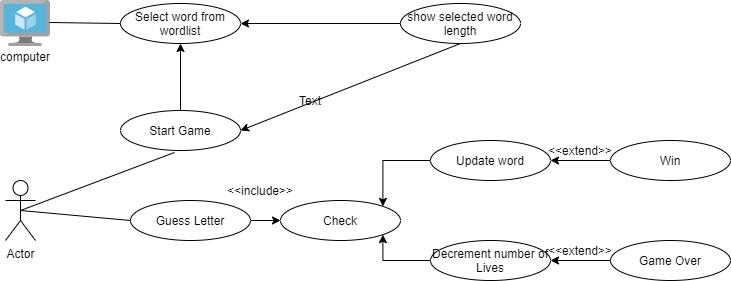

The diagram above was exported from draw.io. Its source (the exported page's mxGraphModel, read from the mxfile embedded in the PNG):
<mxGraphModel dx="868" dy="393" grid="1" gridSize="10" guides="1" tooltips="1" connect="1" arrows="1" fold="1" page="1" pageScale="1" pageWidth="850" pageHeight="1100" math="0" shadow="0">
  <root>
    <mxCell id="0" />
    <mxCell id="1" parent="0" />
    <mxCell id="0lkwxW5Pi3ItpKP9be38-1" value="Actor" style="shape=umlActor;verticalLabelPosition=bottom;verticalAlign=top;html=1;outlineConnect=0;" vertex="1" parent="1">
      <mxGeometry x="115" y="280" width="30" height="60" as="geometry" />
    </mxCell>
    <mxCell id="0lkwxW5Pi3ItpKP9be38-12" value="" style="aspect=fixed;html=1;points=[];align=center;image;fontSize=12;image=img/lib/mscae/Virtual_Machine.svg;" vertex="1" parent="1">
      <mxGeometry x="110" y="100" width="50" height="46" as="geometry" />
    </mxCell>
    <mxCell id="0lkwxW5Pi3ItpKP9be38-13" value="computer" style="text;html=1;strokeColor=none;fillColor=none;align=center;verticalAlign=middle;whiteSpace=wrap;rounded=0;" vertex="1" parent="1">
      <mxGeometry x="115" y="146" width="40" height="20" as="geometry" />
    </mxCell>
    <mxCell id="0lkwxW5Pi3ItpKP9be38-15" value="Select word from wordlist" style="ellipse;whiteSpace=wrap;html=1;" vertex="1" parent="1">
      <mxGeometry x="230" y="103" width="120" height="40" as="geometry" />
    </mxCell>
    <mxCell id="0lkwxW5Pi3ItpKP9be38-26" style="edgeStyle=orthogonalEdgeStyle;rounded=0;orthogonalLoop=1;jettySize=auto;html=1;entryX=1;entryY=0.5;entryDx=0;entryDy=0;" edge="1" parent="1" source="0lkwxW5Pi3ItpKP9be38-16" target="0lkwxW5Pi3ItpKP9be38-15">
      <mxGeometry relative="1" as="geometry" />
    </mxCell>
    <mxCell id="0lkwxW5Pi3ItpKP9be38-16" value="show selected word length" style="ellipse;whiteSpace=wrap;html=1;" vertex="1" parent="1">
      <mxGeometry x="510" y="103" width="120" height="40" as="geometry" />
    </mxCell>
    <mxCell id="0lkwxW5Pi3ItpKP9be38-29" style="edgeStyle=orthogonalEdgeStyle;rounded=0;orthogonalLoop=1;jettySize=auto;html=1;entryX=0.5;entryY=1;entryDx=0;entryDy=0;" edge="1" parent="1" source="0lkwxW5Pi3ItpKP9be38-17" target="0lkwxW5Pi3ItpKP9be38-15">
      <mxGeometry relative="1" as="geometry" />
    </mxCell>
    <mxCell id="0lkwxW5Pi3ItpKP9be38-17" value="Start Game" style="ellipse;whiteSpace=wrap;html=1;" vertex="1" parent="1">
      <mxGeometry x="230" y="210" width="120" height="40" as="geometry" />
    </mxCell>
    <mxCell id="0lkwxW5Pi3ItpKP9be38-33" value="" style="edgeStyle=orthogonalEdgeStyle;rounded=0;orthogonalLoop=1;jettySize=auto;html=1;" edge="1" parent="1" source="0lkwxW5Pi3ItpKP9be38-18" target="0lkwxW5Pi3ItpKP9be38-19">
      <mxGeometry relative="1" as="geometry" />
    </mxCell>
    <mxCell id="0lkwxW5Pi3ItpKP9be38-18" value="Guess Letter" style="ellipse;whiteSpace=wrap;html=1;" vertex="1" parent="1">
      <mxGeometry x="240" y="300" width="120" height="40" as="geometry" />
    </mxCell>
    <mxCell id="0lkwxW5Pi3ItpKP9be38-19" value="Check" style="ellipse;whiteSpace=wrap;html=1;" vertex="1" parent="1">
      <mxGeometry x="390" y="300" width="120" height="40" as="geometry" />
    </mxCell>
    <mxCell id="0lkwxW5Pi3ItpKP9be38-35" style="edgeStyle=orthogonalEdgeStyle;rounded=0;orthogonalLoop=1;jettySize=auto;html=1;entryX=1;entryY=1;entryDx=0;entryDy=0;" edge="1" parent="1" source="0lkwxW5Pi3ItpKP9be38-20" target="0lkwxW5Pi3ItpKP9be38-19">
      <mxGeometry relative="1" as="geometry">
        <Array as="points">
          <mxPoint x="492" y="360" />
        </Array>
      </mxGeometry>
    </mxCell>
    <mxCell id="0lkwxW5Pi3ItpKP9be38-20" value="Decrement number of Lives" style="ellipse;whiteSpace=wrap;html=1;" vertex="1" parent="1">
      <mxGeometry x="540" y="340" width="120" height="40" as="geometry" />
    </mxCell>
    <mxCell id="0lkwxW5Pi3ItpKP9be38-34" style="edgeStyle=orthogonalEdgeStyle;rounded=0;orthogonalLoop=1;jettySize=auto;html=1;entryX=1;entryY=0;entryDx=0;entryDy=0;" edge="1" parent="1" source="0lkwxW5Pi3ItpKP9be38-21" target="0lkwxW5Pi3ItpKP9be38-19">
      <mxGeometry relative="1" as="geometry" />
    </mxCell>
    <mxCell id="0lkwxW5Pi3ItpKP9be38-21" value="Update word" style="ellipse;whiteSpace=wrap;html=1;" vertex="1" parent="1">
      <mxGeometry x="540" y="240" width="120" height="40" as="geometry" />
    </mxCell>
    <mxCell id="0lkwxW5Pi3ItpKP9be38-37" style="edgeStyle=orthogonalEdgeStyle;rounded=0;orthogonalLoop=1;jettySize=auto;html=1;entryX=1;entryY=0.5;entryDx=0;entryDy=0;" edge="1" parent="1" source="0lkwxW5Pi3ItpKP9be38-22" target="0lkwxW5Pi3ItpKP9be38-20">
      <mxGeometry relative="1" as="geometry">
        <mxPoint x="670" y="360" as="targetPoint" />
      </mxGeometry>
    </mxCell>
    <mxCell id="0lkwxW5Pi3ItpKP9be38-22" value="Game Over" style="ellipse;whiteSpace=wrap;html=1;" vertex="1" parent="1">
      <mxGeometry x="720" y="340" width="120" height="40" as="geometry" />
    </mxCell>
    <mxCell id="0lkwxW5Pi3ItpKP9be38-36" style="edgeStyle=orthogonalEdgeStyle;rounded=0;orthogonalLoop=1;jettySize=auto;html=1;entryX=1;entryY=0.5;entryDx=0;entryDy=0;" edge="1" parent="1" source="0lkwxW5Pi3ItpKP9be38-23" target="0lkwxW5Pi3ItpKP9be38-21">
      <mxGeometry relative="1" as="geometry" />
    </mxCell>
    <mxCell id="0lkwxW5Pi3ItpKP9be38-23" value="Win" style="ellipse;whiteSpace=wrap;html=1;" vertex="1" parent="1">
      <mxGeometry x="720" y="240" width="120" height="40" as="geometry" />
    </mxCell>
    <mxCell id="0lkwxW5Pi3ItpKP9be38-28" value="" style="endArrow=classic;html=1;entryX=1;entryY=0.5;entryDx=0;entryDy=0;exitX=0.5;exitY=1;exitDx=0;exitDy=0;" edge="1" parent="1" source="0lkwxW5Pi3ItpKP9be38-16" target="0lkwxW5Pi3ItpKP9be38-17">
      <mxGeometry width="50" height="50" relative="1" as="geometry">
        <mxPoint x="400" y="250" as="sourcePoint" />
        <mxPoint x="450" y="200" as="targetPoint" />
      </mxGeometry>
    </mxCell>
    <mxCell id="0lkwxW5Pi3ItpKP9be38-30" value="" style="endArrow=none;html=1;exitX=0.5;exitY=0.5;exitDx=0;exitDy=0;exitPerimeter=0;entryX=0.45;entryY=1.05;entryDx=0;entryDy=0;entryPerimeter=0;" edge="1" parent="1" source="0lkwxW5Pi3ItpKP9be38-1" target="0lkwxW5Pi3ItpKP9be38-17">
      <mxGeometry width="50" height="50" relative="1" as="geometry">
        <mxPoint x="400" y="250" as="sourcePoint" />
        <mxPoint x="450" y="200" as="targetPoint" />
      </mxGeometry>
    </mxCell>
    <mxCell id="0lkwxW5Pi3ItpKP9be38-31" value="" style="endArrow=none;html=1;exitX=0.98;exitY=0.478;exitDx=0;exitDy=0;exitPerimeter=0;entryX=0;entryY=0.5;entryDx=0;entryDy=0;" edge="1" parent="1" source="0lkwxW5Pi3ItpKP9be38-12" target="0lkwxW5Pi3ItpKP9be38-15">
      <mxGeometry width="50" height="50" relative="1" as="geometry">
        <mxPoint x="400" y="250" as="sourcePoint" />
        <mxPoint x="450" y="200" as="targetPoint" />
      </mxGeometry>
    </mxCell>
    <mxCell id="0lkwxW5Pi3ItpKP9be38-32" value="" style="endArrow=none;html=1;exitX=0.5;exitY=0.5;exitDx=0;exitDy=0;exitPerimeter=0;entryX=0;entryY=0.5;entryDx=0;entryDy=0;" edge="1" parent="1" source="0lkwxW5Pi3ItpKP9be38-1" target="0lkwxW5Pi3ItpKP9be38-18">
      <mxGeometry width="50" height="50" relative="1" as="geometry">
        <mxPoint x="400" y="250" as="sourcePoint" />
        <mxPoint x="450" y="200" as="targetPoint" />
      </mxGeometry>
    </mxCell>
    <mxCell id="0lkwxW5Pi3ItpKP9be38-38" value="&amp;lt;&amp;lt;include&amp;gt;&amp;gt;" style="text;html=1;strokeColor=none;fillColor=none;align=center;verticalAlign=middle;whiteSpace=wrap;rounded=0;" vertex="1" parent="1">
      <mxGeometry x="350" y="280" width="40" height="20" as="geometry" />
    </mxCell>
    <mxCell id="0lkwxW5Pi3ItpKP9be38-39" value="Text" style="text;html=1;strokeColor=none;fillColor=none;align=center;verticalAlign=middle;whiteSpace=wrap;rounded=0;" vertex="1" parent="1">
      <mxGeometry x="400" y="190" width="40" height="20" as="geometry" />
    </mxCell>
    <mxCell id="0lkwxW5Pi3ItpKP9be38-40" value="&amp;lt;&amp;lt;extend&amp;gt;&amp;gt;" style="text;html=1;strokeColor=none;fillColor=none;align=center;verticalAlign=middle;whiteSpace=wrap;rounded=0;" vertex="1" parent="1">
      <mxGeometry x="670" y="240" width="40" height="20" as="geometry" />
    </mxCell>
    <mxCell id="0lkwxW5Pi3ItpKP9be38-41" value="&amp;lt;&amp;lt;extend&amp;gt;&amp;gt;" style="text;html=1;strokeColor=none;fillColor=none;align=center;verticalAlign=middle;whiteSpace=wrap;rounded=0;" vertex="1" parent="1">
      <mxGeometry x="670" y="340" width="40" height="20" as="geometry" />
    </mxCell>
  </root>
</mxGraphModel>